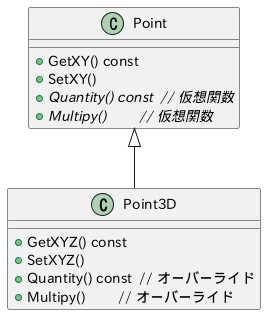

The diagram above was rendered by PlantUML. Its source (embedded in the PNG):
@startuml

class Point {
    + GetXY() const
    + SetXY()
    + {abstract} Quantity() const  // 仮想関数
    + {abstract} Multipy()         // 仮想関数
}

class Point3D {
    + GetXYZ() const
    + SetXYZ()
    + Quantity() const  // オーバーライド
    + Multipy()         // オーバーライド
}

Point <|-down- Point3D

@enduml